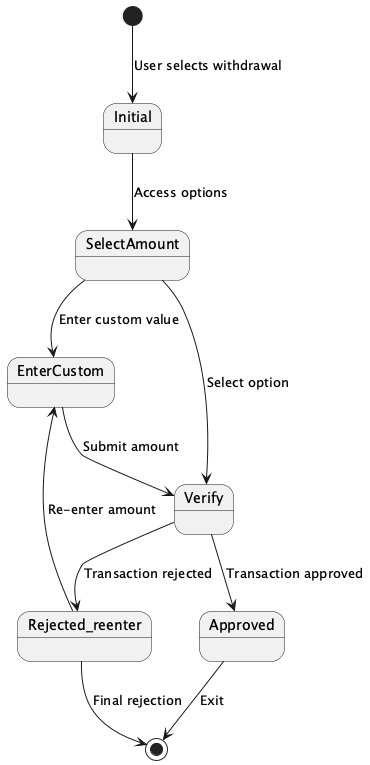

The diagram above was rendered by PlantUML. Its source (embedded in the PNG):
@startuml
state Initial
state SelectAmount
state EnterCustom
state Verify
state Rejected_reenter
state Approved

[*] --> Initial: User selects withdrawal

Initial --> SelectAmount: Access options

SelectAmount --> Verify: Select option
SelectAmount --> EnterCustom: Enter custom value

EnterCustom --> Verify: Submit amount

Verify --> Approved: Transaction approved
Verify --> Rejected_reenter: Transaction rejected

Rejected_reenter --> EnterCustom: Re-enter amount

Approved --> [*]: Exit
Rejected_reenter --> [*]: Final rejection
@enduml